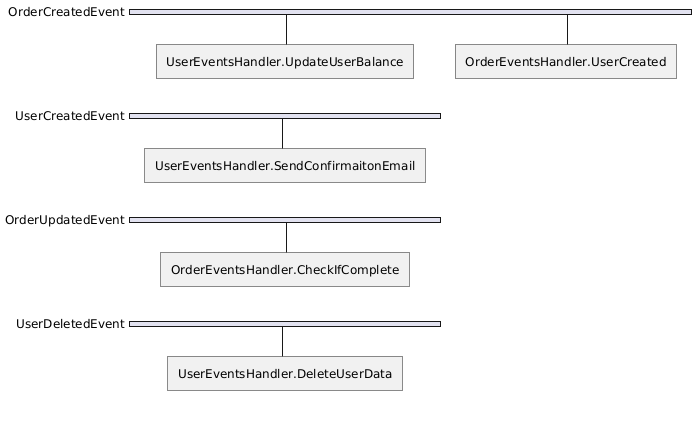

The diagram above was rendered by PlantUML. Its source (embedded in the PNG):
@startuml
nwdiag {
network OrderCreatedEvent {
UserEventsHandler.UpdateUserBalance;
OrderEventsHandler.UserCreated;
}
network UserCreatedEvent {
UserEventsHandler.SendConfirmaitonEmail;
}
network OrderUpdatedEvent {
OrderEventsHandler.CheckIfComplete;
}
network UserDeletedEvent {
UserEventsHandler.DeleteUserData;
}
}
@enduml